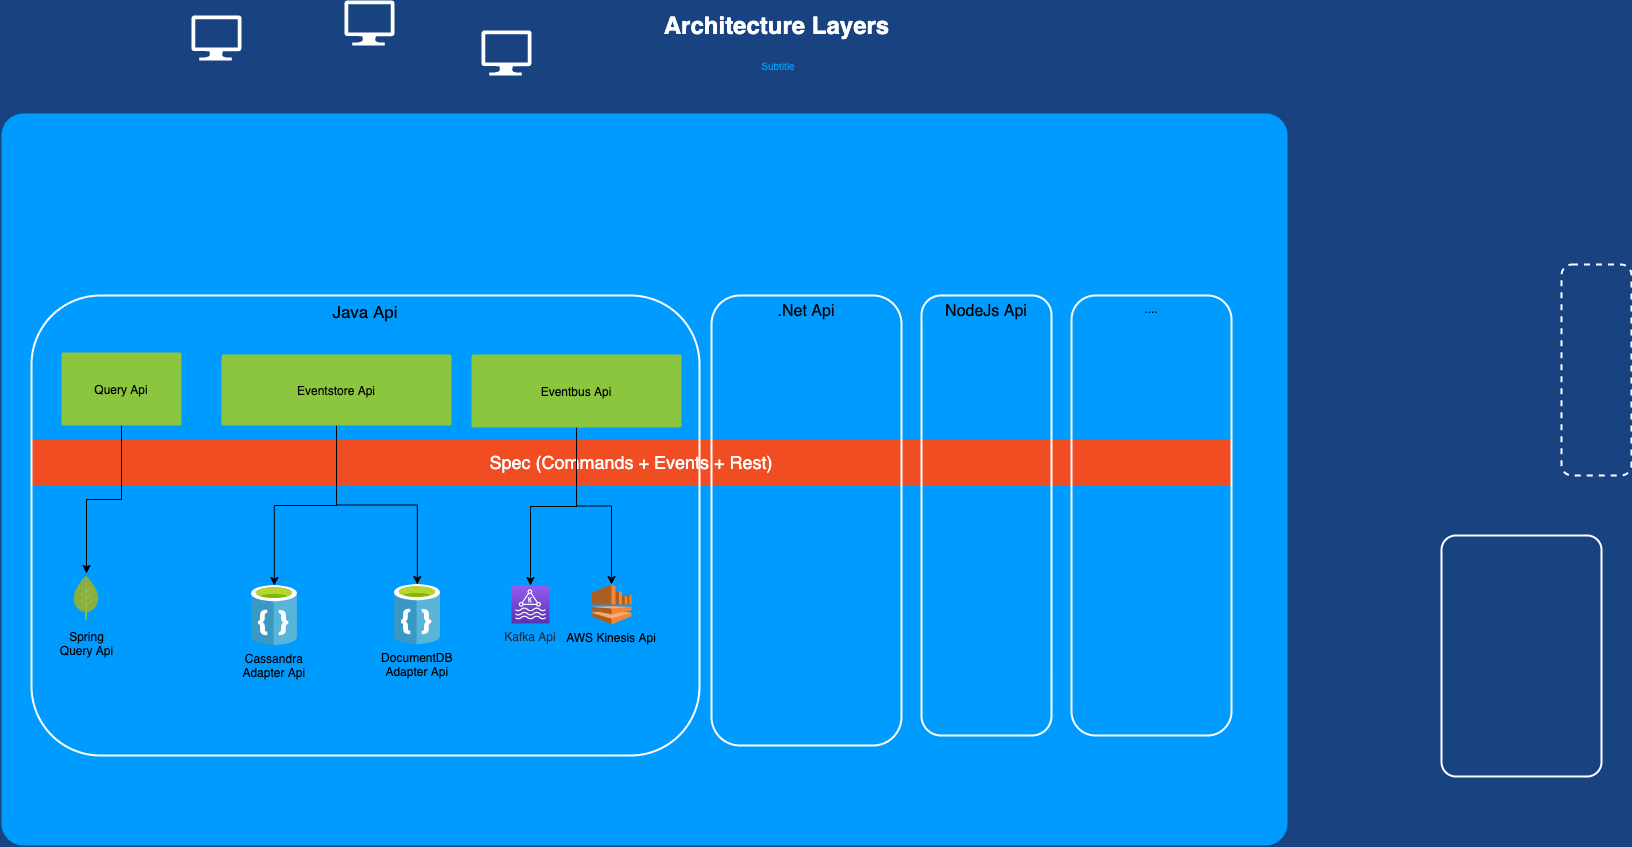

The diagram above was exported from draw.io. Its source (the exported page's mxGraphModel, read from the mxfile embedded in the PNG):
<mxGraphModel dx="1186" dy="796" grid="1" gridSize="10" guides="1" tooltips="1" connect="1" arrows="1" fold="1" page="1" pageScale="1.5" pageWidth="1169" pageHeight="826" background="#184380" math="0" shadow="0">
  <root>
    <mxCell id="0" style=";html=1;" />
    <mxCell id="1" style=";html=1;" parent="0" />
    <mxCell id="23046e2b9bb16c14-116" value="" style="whiteSpace=wrap;html=1;rounded=1;shadow=0;strokeColor=none;strokeWidth=2;fillColor=#009BFF;fontSize=20;fontColor=#FFFFFF;align=center;arcSize=3;verticalAlign=top;spacingTop=4;" parent="1" vertex="1">
      <mxGeometry x="100" y="148" width="1286" height="732" as="geometry" />
    </mxCell>
    <mxCell id="23046e2b9bb16c14-28" value="Spec (Commands + Events + Rest)" style="rounded=1;whiteSpace=wrap;html=1;shadow=0;strokeWidth=2;fillColor=#F04D22;fontSize=18;align=center;strokeColor=none;arcSize=6;verticalAlign=middle;fontColor=#FFFFFF;labelBackgroundColor=none;" parent="1" vertex="1">
      <mxGeometry x="130" y="474" width="1200" height="46" as="geometry" />
    </mxCell>
    <mxCell id="23046e2b9bb16c14-50" value="Java Api" style="rounded=1;whiteSpace=wrap;html=1;shadow=0;strokeWidth=2;fillColor=none;fontSize=17;fontColor=#000000;align=center;strokeColor=#FFFFFF;verticalAlign=top;" parent="1" vertex="1">
      <mxGeometry x="130" y="330" width="668" height="460" as="geometry" />
    </mxCell>
    <mxCell id="xOTh5dPUh3nmxOEdvwxe-14" style="edgeStyle=orthogonalEdgeStyle;rounded=0;orthogonalLoop=1;jettySize=auto;html=1;fontSize=12;" edge="1" parent="1" source="23046e2b9bb16c14-27" target="xOTh5dPUh3nmxOEdvwxe-13">
      <mxGeometry relative="1" as="geometry" />
    </mxCell>
    <mxCell id="23046e2b9bb16c14-27" value="Query Api" style="rounded=1;whiteSpace=wrap;html=1;shadow=0;strokeWidth=2;fillColor=#8BC63E;fontSize=12;fontColor=#000000;align=center;strokeColor=none;arcSize=3;" parent="1" vertex="1">
      <mxGeometry x="160" y="387" width="120" height="73" as="geometry" />
    </mxCell>
    <mxCell id="24964f25f45c63f1-1" value="" style="verticalLabelPosition=bottom;html=1;verticalAlign=top;strokeColor=none;fillColor=#FFFFFF;shape=mxgraph.azure.computer;rounded=0;shadow=0;fontSize=12;fontColor=#000000;align=center;" parent="1" vertex="1">
      <mxGeometry x="580" y="65" width="50" height="45" as="geometry" />
    </mxCell>
    <mxCell id="24964f25f45c63f1-2" value="" style="verticalLabelPosition=bottom;html=1;verticalAlign=top;strokeColor=none;fillColor=#FFFFFF;shape=mxgraph.azure.computer;rounded=0;shadow=0;fontSize=12;fontColor=#000000;align=center;" parent="1" vertex="1">
      <mxGeometry x="290" y="50" width="50" height="45" as="geometry" />
    </mxCell>
    <mxCell id="24964f25f45c63f1-3" value="" style="verticalLabelPosition=bottom;html=1;verticalAlign=top;strokeColor=none;fillColor=#FFFFFF;shape=mxgraph.azure.computer;rounded=0;shadow=0;fontSize=12;fontColor=#000000;align=center;" parent="1" vertex="1">
      <mxGeometry x="443" y="35" width="50" height="45" as="geometry" />
    </mxCell>
    <mxCell id="23046e2b9bb16c14-55" value="" style="rounded=1;whiteSpace=wrap;html=1;shadow=0;strokeWidth=2;fillColor=none;fontSize=12;fontColor=#000000;align=center;strokeColor=#FFFFFF;arcSize=9;" parent="1" vertex="1">
      <mxGeometry x="1540" y="570" width="160" height="241" as="geometry" />
    </mxCell>
    <mxCell id="23046e2b9bb16c14-56" value="" style="rounded=1;whiteSpace=wrap;html=1;shadow=0;strokeWidth=2;fillColor=none;fontSize=11;fontColor=#FFFFFF;align=center;strokeColor=#FFFFFF;dashed=1;verticalAlign=top;" parent="1" vertex="1">
      <mxGeometry x="1660" y="299" width="70" height="211" as="geometry" />
    </mxCell>
    <mxCell id="23046e2b9bb16c14-113" value="Architecture Layers" style="text;strokeColor=none;fillColor=none;html=1;fontSize=24;fontStyle=1;verticalAlign=middle;align=center;rounded=0;shadow=0;fontColor=#FFFFFF;" parent="1" vertex="1">
      <mxGeometry x="120" y="40" width="1510" height="40" as="geometry" />
    </mxCell>
    <mxCell id="23046e2b9bb16c14-114" value="Subtitle" style="text;html=1;strokeColor=none;fillColor=none;align=center;verticalAlign=middle;whiteSpace=wrap;rounded=0;shadow=0;fontSize=10;fontColor=#009BFF;" parent="1" vertex="1">
      <mxGeometry x="114" y="90" width="1526" height="20" as="geometry" />
    </mxCell>
    <mxCell id="xOTh5dPUh3nmxOEdvwxe-10" style="edgeStyle=orthogonalEdgeStyle;rounded=0;orthogonalLoop=1;jettySize=auto;html=1;entryX=0.5;entryY=0;entryDx=0;entryDy=0;" edge="1" parent="1" source="xOTh5dPUh3nmxOEdvwxe-2" target="xOTh5dPUh3nmxOEdvwxe-8">
      <mxGeometry relative="1" as="geometry" />
    </mxCell>
    <mxCell id="xOTh5dPUh3nmxOEdvwxe-11" style="edgeStyle=orthogonalEdgeStyle;rounded=0;orthogonalLoop=1;jettySize=auto;html=1;entryX=0.5;entryY=0;entryDx=0;entryDy=0;" edge="1" parent="1" source="xOTh5dPUh3nmxOEdvwxe-2" target="xOTh5dPUh3nmxOEdvwxe-9">
      <mxGeometry relative="1" as="geometry" />
    </mxCell>
    <mxCell id="xOTh5dPUh3nmxOEdvwxe-2" value="Eventstore Api" style="rounded=1;whiteSpace=wrap;html=1;shadow=0;strokeWidth=2;fillColor=#8BC63E;fontSize=12;fontColor=#000000;align=center;strokeColor=none;arcSize=3;" vertex="1" parent="1">
      <mxGeometry x="320" y="389" width="230" height="71" as="geometry" />
    </mxCell>
    <mxCell id="xOTh5dPUh3nmxOEdvwxe-19" style="edgeStyle=orthogonalEdgeStyle;rounded=0;orthogonalLoop=1;jettySize=auto;html=1;entryX=0.5;entryY=0;entryDx=0;entryDy=0;entryPerimeter=0;fontSize=12;" edge="1" parent="1" source="xOTh5dPUh3nmxOEdvwxe-3" target="xOTh5dPUh3nmxOEdvwxe-15">
      <mxGeometry relative="1" as="geometry" />
    </mxCell>
    <mxCell id="xOTh5dPUh3nmxOEdvwxe-21" style="edgeStyle=orthogonalEdgeStyle;rounded=0;orthogonalLoop=1;jettySize=auto;html=1;entryX=0.5;entryY=0;entryDx=0;entryDy=0;entryPerimeter=0;fontSize=12;" edge="1" parent="1" source="xOTh5dPUh3nmxOEdvwxe-3" target="xOTh5dPUh3nmxOEdvwxe-17">
      <mxGeometry relative="1" as="geometry" />
    </mxCell>
    <mxCell id="xOTh5dPUh3nmxOEdvwxe-3" value="Eventbus Api" style="rounded=1;whiteSpace=wrap;html=1;shadow=0;strokeWidth=2;fillColor=#8BC63E;fontSize=12;fontColor=#000000;align=center;strokeColor=none;arcSize=3;" vertex="1" parent="1">
      <mxGeometry x="570" y="389" width="210" height="73" as="geometry" />
    </mxCell>
    <mxCell id="xOTh5dPUh3nmxOEdvwxe-4" value=".Net Api" style="rounded=1;whiteSpace=wrap;html=1;shadow=0;strokeWidth=2;fillColor=none;fontSize=16;fontColor=#000000;align=center;strokeColor=#FFFFFF;verticalAlign=top;" vertex="1" parent="1">
      <mxGeometry x="810" y="330" width="190" height="450" as="geometry" />
    </mxCell>
    <mxCell id="xOTh5dPUh3nmxOEdvwxe-5" value="NodeJs Api" style="rounded=1;whiteSpace=wrap;html=1;shadow=0;strokeWidth=2;fillColor=none;fontSize=16;fontColor=#000000;align=center;strokeColor=#FFFFFF;verticalAlign=top;" vertex="1" parent="1">
      <mxGeometry x="1020" y="330" width="130" height="440" as="geometry" />
    </mxCell>
    <mxCell id="xOTh5dPUh3nmxOEdvwxe-8" value="Cassandra &#10;Adapter Api" style="shape=image;verticalLabelPosition=bottom;labelBackgroundColor=none;verticalAlign=top;aspect=fixed;imageAspect=0;image=data:image/svg+xml,(base64 omitted: 5180 chars);" vertex="1" parent="1">
      <mxGeometry x="350" y="620" width="45.6" height="60" as="geometry" />
    </mxCell>
    <mxCell id="xOTh5dPUh3nmxOEdvwxe-9" value="DocumentDB &#10;Adapter Api" style="shape=image;verticalLabelPosition=bottom;labelBackgroundColor=none;verticalAlign=top;aspect=fixed;imageAspect=0;image=data:image/svg+xml,(base64 omitted: 5180 chars);" vertex="1" parent="1">
      <mxGeometry x="493" y="619" width="45.6" height="60" as="geometry" />
    </mxCell>
    <mxCell id="xOTh5dPUh3nmxOEdvwxe-13" value="Spring&lt;br style=&quot;font-size: 12px;&quot;&gt;Query Api" style="shape=image;html=1;verticalAlign=top;verticalLabelPosition=bottom;labelBackgroundColor=none;imageAspect=0;aspect=fixed;image=https://cdn3.iconfinder.com/data/icons/spring-23/32/leaf-spring-plant-ecology-green-128.png;fontSize=12;" vertex="1" parent="1">
      <mxGeometry x="160" y="608" width="50" height="50" as="geometry" />
    </mxCell>
    <mxCell id="xOTh5dPUh3nmxOEdvwxe-15" value="Kafka Api" style="points=[[0,0,0],[0.25,0,0],[0.5,0,0],[0.75,0,0],[1,0,0],[0,1,0],[0.25,1,0],[0.5,1,0],[0.75,1,0],[1,1,0],[0,0.25,0],[0,0.5,0],[0,0.75,0],[1,0.25,0],[1,0.5,0],[1,0.75,0]];outlineConnect=0;fontColor=#232F3E;gradientColor=#945DF2;gradientDirection=north;fillColor=#5A30B5;strokeColor=#ffffff;dashed=0;verticalLabelPosition=bottom;verticalAlign=top;align=center;fontSize=12;fontStyle=0;aspect=fixed;shape=mxgraph.aws4.resourceIcon;resIcon=mxgraph.aws4.managed_streaming_for_kafka;" vertex="1" parent="1">
      <mxGeometry x="610" y="620" width="38" height="38" as="geometry" />
    </mxCell>
    <mxCell id="xOTh5dPUh3nmxOEdvwxe-17" value="AWS Kinesis Api" style="outlineConnect=0;dashed=0;verticalLabelPosition=bottom;verticalAlign=top;align=center;shape=mxgraph.aws3.kinesis;fillColor=#F58534;gradientColor=none;labelBackgroundColor=none;fontSize=12;" vertex="1" parent="1">
      <mxGeometry x="690" y="619" width="40" height="40" as="geometry" />
    </mxCell>
    <mxCell id="xOTh5dPUh3nmxOEdvwxe-6" value="...." style="rounded=1;whiteSpace=wrap;html=1;shadow=0;strokeWidth=2;fillColor=none;fontSize=12;fontColor=#000000;align=center;strokeColor=#FFFFFF;verticalAlign=top;labelBackgroundColor=none;" vertex="1" parent="1">
      <mxGeometry x="1170" y="330" width="160" height="440" as="geometry" />
    </mxCell>
  </root>
</mxGraphModel>